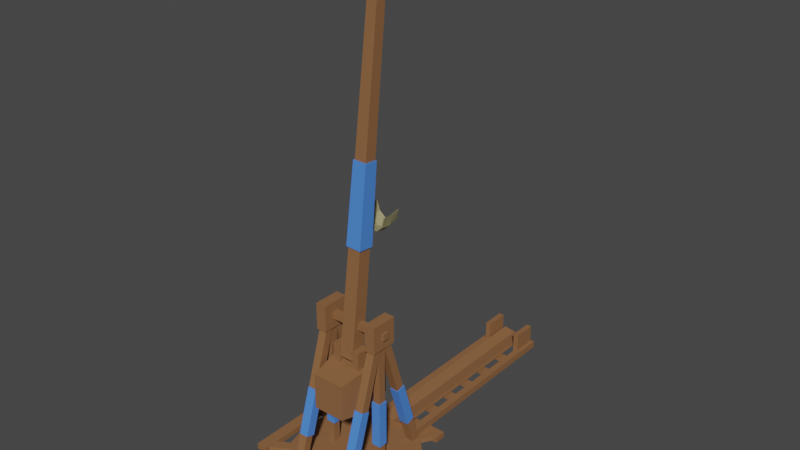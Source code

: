 # Source: Trebuchet_Full.blend  (saved by Blender 2.81.16; exported with 4.5.12 LTS)
import bpy
from mathutils import Matrix  # noqa: F401  (used for matrix-valued properties, if any)

bpy.ops.wm.read_factory_settings(use_empty=True)
scene = bpy.context.scene
scene.name = 'Scene'

# ---- collections
col_collection = bpy.data.collections.new('Collection'); scene.collection.children.link(col_collection)

# ---- materials (node trees are filled in below, after node groups)
mat_wood = bpy.data.materials.new('Wood')
mat_wood.use_transparent_shadow = False
mat_coloring = bpy.data.materials.new('Coloring')
mat_coloring.use_transparent_shadow = False
mat_cloth = bpy.data.materials.new('Cloth')
mat_cloth.use_transparent_shadow = False

# ---- material node trees
mat_wood.use_nodes = True; mat_wood.node_tree.nodes.clear()
_N = mat_wood.node_tree.nodes; _L = mat_wood.node_tree.links
n0 = _N.new('ShaderNodeOutputMaterial'); n0.name = 'Material Output'; n0.location = (300, 300)
n1 = _N.new('ShaderNodeBsdfPrincipled'); n1.name = 'Principled BSDF'; n1.location = (10, 300)
n1.distribution = 'GGX'
n1.subsurface_method = 'BURLEY'
n1.inputs[0].default_value = (0.2644, 0.1229, 0.05171, 1.0)
n1.inputs[3].default_value = 1.45
n1.inputs[27].default_value = (0.0, 0.0, 0.0, 1.0)
n1.inputs[28].default_value = 1.0
_L.new(n1.outputs[0], n0.inputs[0])
n0.is_active_output = True
mat_coloring.use_nodes = True; mat_coloring.node_tree.nodes.clear()
_N = mat_coloring.node_tree.nodes; _L = mat_coloring.node_tree.links
n0 = _N.new('ShaderNodeOutputMaterial'); n0.name = 'Material Output'; n0.location = (300, 300)
n1 = _N.new('ShaderNodeBsdfPrincipled'); n1.name = 'Principled BSDF'; n1.location = (10, 300)
n1.distribution = 'GGX'
n1.subsurface_method = 'BURLEY'
n1.inputs[0].default_value = (0.07468, 0.243, 0.8, 1.0)
n1.inputs[3].default_value = 1.45
n1.inputs[27].default_value = (0.0, 0.0, 0.0, 1.0)
n1.inputs[28].default_value = 1.0
_L.new(n1.outputs[0], n0.inputs[0])
n0.is_active_output = True
mat_cloth.use_nodes = True; mat_cloth.node_tree.nodes.clear()
_N = mat_cloth.node_tree.nodes; _L = mat_cloth.node_tree.links
n0 = _N.new('ShaderNodeOutputMaterial'); n0.name = 'Material Output'; n0.location = (300, 300)
n1 = _N.new('ShaderNodeBsdfPrincipled'); n1.name = 'Principled BSDF'; n1.location = (10, 300)
n1.distribution = 'GGX'
n1.subsurface_method = 'BURLEY'
n1.inputs[0].default_value = (0.3397, 0.3064, 0.1552, 1.0)
n1.inputs[3].default_value = 1.45
n1.inputs[27].default_value = (0.0, 0.0, 0.0, 1.0)
n1.inputs[28].default_value = 1.0
_L.new(n1.outputs[0], n0.inputs[0])
n0.is_active_output = True

# ---- world
world_world = bpy.data.worlds.new('World'); scene.world = world_world
world_world.use_nodes = True; world_world.node_tree.nodes.clear()
_N = world_world.node_tree.nodes; _L = world_world.node_tree.links
n0 = _N.new('ShaderNodeOutputWorld'); n0.name = 'World Output'; n0.location = (300, 300)
n1 = _N.new('ShaderNodeBackground'); n1.name = 'Background'; n1.location = (10, 300)
n1.inputs[0].default_value = (0.05088, 0.05088, 0.05088, 1.0)
_L.new(n1.outputs[0], n0.inputs[0])
n0.is_active_output = True
world_world.color = (0.05088, 0.05088, 0.05088)
world_world.use_sun_shadow = False
world_world.sun_shadow_jitter_overblur = 0.0

# ---- meshes
me_cube_002 = bpy.data.meshes.new('Cube.002')
me_cube_002.from_pydata([(1.484, -0.8044, 0.03164), (1.484, -0.8044, 0.159), (1.484, 1.169, 0.03164), (1.484, 1.169, 0.159), (1.736, -0.8044, 0.03164), (1.736, -0.8044, 0.159), (1.736, 1.169, 0.03164), (1.736, 1.169, 0.159), (1.63, -0.7835, 0.04297), (1.63, -0.7835, 0.146), (0.2469, 0.01518, 0.04297), (0.2469, 0.01518, 0.146), (1.732, -0.607, 0.04297), (1.732, -0.607, 0.146), (0.3488, 0.1917, 0.04297), (0.3488, 0.1917, 0.146), (1.717, 0.9829, 0.04297), (1.717, 0.9829, 0.146), (0.334, 0.1842, 0.04297), (0.334, 0.1842, 0.146), (1.615, 1.159, 0.04297), (1.615, 1.159, 0.146), (0.2321, 0.3607, 0.04297), (0.2321, 0.3607, 0.146), (0.9765, 1.647, 0.03164), (0.9765, 1.647, 0.159), (-0.9968, 1.647, 0.03164), (-0.9968, 1.647, 0.159), (0.9765, 1.898, 0.03164), (0.9765, 1.898, 0.159), (-0.9968, 1.898, 0.03164), (-0.9968, 1.898, 0.159), (0.9556, 1.793, 0.04297), (0.9556, 1.793, 0.146), (0.1569, 0.4094, 0.04297), (0.1569, 0.4094, 0.146), (0.7791, 1.895, 0.04297), (0.7791, 1.895, 0.146), (-0.01956, 0.5113, 0.04297), (-0.01956, 0.5113, 0.146), (-0.8108, 1.88, 0.04297), (-0.8108, 1.88, 0.146), (-0.01213, 0.4965, 0.04297), (-0.01213, 0.4965, 0.146), (-0.9873, 1.778, 0.04297), (-0.9873, 1.778, 0.146), (-0.1886, 0.3946, 0.04297), (-0.1886, 0.3946, 0.146), (-1.486, 1.147, 0.03164), (-1.486, 1.147, 0.159), (-1.486, -0.8267, 0.03164), (-1.486, -0.8267, 0.159), (-1.738, 1.147, 0.03164), (-1.738, 1.147, 0.159), (-1.738, -0.8267, 0.03164), (-1.738, -0.8267, 0.159), (-1.632, 1.126, 0.04297), (-1.632, 1.126, 0.146), (-0.2486, 0.327, 0.04297), (-0.2486, 0.327, 0.146), (-1.734, 0.9492, 0.04297), (-1.734, 0.9492, 0.146), (-0.3505, 0.1505, 0.04297), (-0.3505, 0.1505, 0.146), (-1.719, -0.6408, 0.04297), (-1.719, -0.6408, 0.146), (-0.3356, 0.1579, 0.04297), (-0.3356, 0.1579, 0.146), (-1.617, -0.8172, 0.04297), (-1.617, -0.8172, 0.146), (-0.2338, -0.01857, 0.04297), (-0.2338, -0.01857, 0.146), (-0.9744, -1.361, 0.03164), (-0.9744, -1.361, 0.159), (0.9988, -1.361, 0.03164), (0.9988, -1.361, 0.159), (-0.9744, -1.612, 0.03164), (-0.9744, -1.612, 0.159), (0.9988, -1.612, 0.03164), (0.9988, -1.612, 0.159), (-0.9535, -1.507, 0.04297), (-0.9535, -1.507, 0.146), (-0.1549, -0.1234, 0.04297), (-0.1549, -0.1234, 0.146), (-0.7771, -1.609, 0.04297), (-0.7771, -1.609, 0.146), (0.02162, -0.2253, 0.04297), (0.02162, -0.2253, 0.146), (0.8129, -1.594, 0.04297), (0.8129, -1.594, 0.146), (0.01418, -0.2105, 0.04297), (0.01418, -0.2105, 0.146), (0.9893, -1.492, 0.04297), (0.9893, -1.492, 0.146), (0.1907, -0.1086, 0.04297), (0.1907, -0.1086, 0.146), (0.01552, 1.439, 0.1546), (-0.6614, 1.258, 0.1546), (-1.157, 0.7623, 0.1546), (-1.338, 0.08541, 0.1546), (-1.157, -0.5915, 0.1546), (-0.6614, -1.087, 0.1546), (0.01552, -1.268, 0.1546), (0.6924, -1.087, 0.1546), (1.188, -0.5915, 0.1546), (1.369, 0.08541, 0.1546), (1.188, 0.7623, 0.1546), (0.6924, 1.258, 0.1546), (-0.6614, 1.258, 0.3064), (0.01552, 1.439, 0.3064), (-1.157, 0.7623, 0.3064), (-1.338, 0.08541, 0.3064), (-1.157, -0.5915, 0.3064), (-0.6614, -1.087, 0.3064), (0.01552, -1.268, 0.3064), (0.6924, -1.087, 0.3064), (1.188, -0.5915, 0.3064), (1.369, 0.08541, 0.3064), (1.188, 0.7623, 0.3064), (0.6924, 1.258, 0.3064), (-1.091, -0.6309, 0.2286), (-0.1823, -0.6309, 3.161), (-1.091, -0.4567, 0.2286), (-0.1823, -0.4567, 3.161), (-0.9242, -0.6309, 0.1771), (-0.01591, -0.6309, 3.109), (-0.9242, -0.4567, 0.1771), (-0.01591, -0.4567, 3.109), (0.9753, -0.6309, 0.1809), (0.03742, -0.6309, 3.104), (0.9753, -0.4567, 0.1809), (0.03742, -0.4567, 3.104), (1.141, -0.6309, 0.2341), (0.2033, -0.6309, 3.157), (1.141, -0.4567, 0.2341), (0.2033, -0.4567, 3.157), (-1.091, 0.5799, 0.2286), (-0.1823, 0.5799, 3.161), (-1.091, 0.7541, 0.2286), (-0.1823, 0.7541, 3.161), (-0.9242, 0.5799, 0.1771), (-0.01591, 0.5799, 3.109), (-0.9242, 0.7541, 0.1771), (-0.01591, 0.7541, 3.109), (0.9753, 0.5799, 0.1809), (0.03742, 0.5799, 3.104), (0.9753, 0.7541, 0.1809), (0.03742, 0.7541, 3.104), (1.141, 0.5799, 0.2341), (0.2033, 0.5799, 3.157), (1.141, 0.7541, 0.2341), (0.2033, 0.7541, 3.157), (-0.08774, 0.5957, 0.2092), (-0.0737, 0.5957, 3.13), (-0.08774, 0.7383, 0.2092), (-0.0737, 0.7383, 3.13), (0.078, 0.5957, 0.2084), (0.09204, 0.5957, 3.129), (0.078, 0.7383, 0.2084), (0.09204, 0.7383, 3.129), (-0.08774, -0.6191, 0.2092), (-0.0737, -0.6191, 3.13), (-0.08774, -0.4765, 0.2092), (-0.0737, -0.4765, 3.13), (0.078, -0.6191, 0.2084), (0.09204, -0.6191, 3.129), (0.078, -0.4765, 0.2084), (0.09204, -0.4765, 3.129), (-0.2615, -0.6584, 3.026), (-0.2615, -0.6584, 3.597), (-0.2615, -0.4321, 3.026), (-0.2615, -0.4321, 3.597), (0.3096, -0.6584, 3.026), (0.3096, -0.6584, 3.597), (0.3096, -0.4321, 3.026), (0.3096, -0.4321, 3.597), (-0.2615, 0.5581, 3.026), (-0.2615, 0.5581, 3.597), (-0.2615, 0.7844, 3.026), (-0.2615, 0.7844, 3.597), (0.3096, 0.5581, 3.026), (0.3096, 0.5581, 3.597), (0.3096, 0.7844, 3.026), (0.3096, 0.7844, 3.597), (-0.04756, -0.708, 3.24), (-0.04756, -0.708, 3.383), (-0.04756, 0.8481, 3.24), (-0.04756, 0.8481, 3.383), (0.09558, -0.708, 3.24), (0.09558, -0.708, 3.383), (0.09558, 0.8481, 3.24), (0.09558, 0.8481, 3.383), (1.158, -0.3018, 0.1543), (1.158, -0.3018, 0.3082), (5.607, -0.3018, 0.1543), (5.607, -0.3018, 0.3082), (1.158, -0.4498, 0.1543), (1.158, -0.4498, 0.3082), (5.607, -0.4498, 0.1543), (5.607, -0.4498, 0.3082), (1.158, 0.5876, 0.1543), (1.158, 0.5876, 0.3082), (5.607, 0.5876, 0.1543), (5.607, 0.5876, 0.3082), (1.158, 0.4396, 0.1543), (1.158, 0.4396, 0.3082), (5.607, 0.4396, 0.1543), (5.607, 0.4396, 0.3082), (5.025, -0.2608, 0.2637), (5.025, -0.2608, 0.7192), (5.561, -0.2608, 0.2637), (5.561, -0.2608, 0.7192), (5.025, -0.374, 0.2637), (5.025, -0.374, 0.7192), (5.561, -0.374, 0.2637), (5.561, -0.374, 0.7192), (5.025, 0.5111, 0.2637), (5.025, 0.5111, 0.7192), (5.561, 0.5111, 0.2637), (5.561, 0.5111, 0.7192), (5.025, 0.3979, 0.2637), (5.025, 0.3979, 0.7192), (5.561, 0.3979, 0.2637), (5.561, 0.3979, 0.7192), (2.038, -0.4273, 0.1846), (2.038, -0.4273, 0.2744), (2.038, 0.5747, 0.1846), (2.038, 0.5747, 0.2744), (2.215, -0.4273, 0.1846), (2.215, -0.4273, 0.2744), (2.215, 0.5747, 0.1846), (2.215, 0.5747, 0.2744), (2.653, -0.4273, 0.1846), (2.653, -0.4273, 0.2744), (2.653, 0.5747, 0.1846), (2.653, 0.5747, 0.2744), (2.831, -0.4273, 0.1846), (2.831, -0.4273, 0.2744), (2.831, 0.5747, 0.1846), (2.831, 0.5747, 0.2744), (3.252, -0.4273, 0.1846), (3.252, -0.4273, 0.2744), (3.252, 0.5747, 0.1846), (3.252, 0.5747, 0.2744), (3.429, -0.4273, 0.1846), (3.429, -0.4273, 0.2744), (3.429, 0.5747, 0.1846), (3.429, 0.5747, 0.2744), (3.888, -0.4273, 0.1846), (3.888, -0.4273, 0.2744), (3.888, 0.5747, 0.1846), (3.888, 0.5747, 0.2744), (4.066, -0.4273, 0.1846), (4.066, -0.4273, 0.2744), (4.066, 0.5747, 0.1846), (4.066, 0.5747, 0.2744), (4.573, -0.4273, 0.1846), (4.573, -0.4273, 0.2744), (4.573, 0.5747, 0.1846), (4.573, 0.5747, 0.2744), (4.75, -0.4273, 0.1846), (4.75, -0.4273, 0.2744), (4.75, 0.5747, 0.1846), (4.75, 0.5747, 0.2744), (5.395, -0.4273, 0.1846), (5.395, -0.4273, 0.2744), (5.395, 0.5747, 0.1846), (5.395, 0.5747, 0.2744), (5.573, -0.4273, 0.1846), (5.573, -0.4273, 0.2744), (5.573, 0.5747, 0.1846), (5.573, 0.5747, 0.2744), (-0.0995, 0.5569, 1.785), (0.09873, 0.5569, 1.784), (-0.0995, 0.7551, 1.785), (0.09873, 0.7551, 1.784), (-0.1045, 0.5569, 0.7891), (0.09375, 0.5569, 0.7881), (-0.1045, 0.7551, 0.7891), (0.09375, 0.7551, 0.7881), (-0.0995, -0.6412, 1.785), (0.09873, -0.6412, 1.784), (-0.0995, -0.4429, 1.785), (0.09873, -0.4429, 1.784), (-0.1045, -0.6412, 0.7891), (0.09375, -0.6412, 0.7881), (-0.1045, -0.4429, 0.7891), (0.09375, -0.4429, 0.7881), (0.4427, 0.5569, 1.811), (0.6319, 0.5569, 1.87), (0.4427, 0.7551, 1.811), (0.6319, 0.7551, 1.87), (0.7392, 0.5569, 0.8604), (0.9284, 0.5569, 0.9194), (0.7392, 0.7551, 0.8604), (0.9284, 0.7551, 0.9194), (0.4427, -0.6412, 1.811), (0.6319, -0.6412, 1.87), (0.4427, -0.4429, 1.811), (0.6319, -0.4429, 1.87), (0.7392, -0.6412, 0.8604), (0.9284, -0.6412, 0.9194), (0.7392, -0.4429, 0.8604), (0.9284, -0.4429, 0.9194), (-0.5943, 0.5569, 1.874), (-0.4048, 0.5569, 1.816), (-0.5943, 0.7551, 1.874), (-0.4048, 0.7551, 1.816), (-0.8881, 0.5569, 0.9223), (-0.6987, 0.5569, 0.8638), (-0.8881, 0.7551, 0.9223), (-0.6987, 0.7551, 0.8638), (-0.5943, -0.6412, 1.874), (-0.4048, -0.6412, 1.816), (-0.5943, -0.4429, 1.874), (-0.4048, -0.4429, 1.816), (-0.8881, -0.6412, 0.9223), (-0.6987, -0.6412, 0.8638), (-0.8881, -0.4429, 0.9223), (-0.6987, -0.4429, 0.8638), (1.158, 0.08348, 0.2728), (1.158, 0.09797, 0.3484), (5.607, 0.08348, 0.2728), (5.607, 0.09797, 0.3484), (1.158, -0.1793, 0.3232), (1.158, -0.1648, 0.3988), (5.607, -0.1793, 0.3232), (5.607, -0.1648, 0.3988), (1.158, 0.3727, 0.3211), (1.158, 0.3594, 0.3969), (5.607, 0.3727, 0.3211), (5.607, 0.3594, 0.3969), (1.158, 0.1093, 0.2747), (1.158, 0.09593, 0.3506), (5.607, 0.1093, 0.2747), (5.607, 0.09593, 0.3506)], [], [(0, 1, 3, 2), (2, 3, 7, 6), (6, 7, 5, 4), (4, 5, 1, 0), (2, 6, 4, 0), (7, 3, 1, 5), (8, 9, 11, 10), (10, 11, 15, 14), (14, 15, 13, 12), (12, 13, 9, 8), (10, 14, 12, 8), (15, 11, 9, 13), (16, 17, 19, 18), (18, 19, 23, 22), (22, 23, 21, 20), (20, 21, 17, 16), (18, 22, 20, 16), (23, 19, 17, 21), (24, 25, 27, 26), (26, 27, 31, 30), (30, 31, 29, 28), (28, 29, 25, 24), (26, 30, 28, 24), (31, 27, 25, 29), (32, 33, 35, 34), (34, 35, 39, 38), (38, 39, 37, 36), (36, 37, 33, 32), (34, 38, 36, 32), (39, 35, 33, 37), (40, 41, 43, 42), (42, 43, 47, 46), (46, 47, 45, 44), (44, 45, 41, 40), (42, 46, 44, 40), (47, 43, 41, 45), (48, 49, 51, 50), (50, 51, 55, 54), (54, 55, 53, 52), (52, 53, 49, 48), (50, 54, 52, 48), (55, 51, 49, 53), (56, 57, 59, 58), (58, 59, 63, 62), (62, 63, 61, 60), (60, 61, 57, 56), (58, 62, 60, 56), (63, 59, 57, 61), (64, 65, 67, 66), (66, 67, 71, 70), (70, 71, 69, 68), (68, 69, 65, 64), (66, 70, 68, 64), (71, 67, 65, 69), (72, 73, 75, 74), (74, 75, 79, 78), (78, 79, 77, 76), (76, 77, 73, 72), (74, 78, 76, 72), (79, 75, 73, 77), (80, 81, 83, 82), (82, 83, 87, 86), (86, 87, 85, 84), (84, 85, 81, 80), (82, 86, 84, 80), (87, 83, 81, 85), (88, 89, 91, 90), (90, 91, 95, 94), (94, 95, 93, 92), (92, 93, 89, 88), (90, 94, 92, 88), (95, 91, 89, 93), (97, 96, 107, 106, 105, 104, 103, 102, 101, 100, 99, 98), (108, 110, 111, 112, 113, 114, 115, 116, 117, 118, 119, 109), (107, 96, 109, 119), (97, 98, 110, 108), (104, 105, 117, 116), (101, 102, 114, 113), (98, 99, 111, 110), (105, 106, 118, 117), (102, 103, 115, 114), (99, 100, 112, 111), (106, 107, 119, 118), (96, 97, 108, 109), (103, 104, 116, 115), (100, 101, 113, 112), (120, 121, 123, 122), (122, 123, 127, 126), (126, 127, 125, 124), (124, 125, 121, 120), (122, 126, 124, 120), (127, 123, 121, 125), (128, 129, 131, 130), (130, 131, 135, 134), (134, 135, 133, 132), (132, 133, 129, 128), (130, 134, 132, 128), (135, 131, 129, 133), (136, 137, 139, 138), (138, 139, 143, 142), (142, 143, 141, 140), (140, 141, 137, 136), (138, 142, 140, 136), (143, 139, 137, 141), (144, 145, 147, 146), (146, 147, 151, 150), (150, 151, 149, 148), (148, 149, 145, 144), (146, 150, 148, 144), (151, 147, 145, 149), (152, 153, 155, 154), (154, 155, 159, 158), (158, 159, 157, 156), (156, 157, 153, 152), (154, 158, 156, 152), (159, 155, 153, 157), (160, 161, 163, 162), (162, 163, 167, 166), (166, 167, 165, 164), (164, 165, 161, 160), (162, 166, 164, 160), (167, 163, 161, 165), (168, 169, 171, 170), (170, 171, 175, 174), (174, 175, 173, 172), (172, 173, 169, 168), (170, 174, 172, 168), (175, 171, 169, 173), (176, 177, 179, 178), (178, 179, 183, 182), (182, 183, 181, 180), (180, 181, 177, 176), (178, 182, 180, 176), (183, 179, 177, 181), (184, 185, 187, 186), (186, 187, 191, 190), (190, 191, 189, 188), (188, 189, 185, 184), (186, 190, 188, 184), (191, 187, 185, 189), (192, 193, 195, 194), (194, 195, 199, 198), (198, 199, 197, 196), (196, 197, 193, 192), (194, 198, 196, 192), (199, 195, 193, 197), (200, 201, 203, 202), (202, 203, 207, 206), (206, 207, 205, 204), (204, 205, 201, 200), (202, 206, 204, 200), (207, 203, 201, 205), (208, 209, 211, 210), (210, 211, 215, 214), (214, 215, 213, 212), (212, 213, 209, 208), (210, 214, 212, 208), (215, 211, 209, 213), (216, 217, 219, 218), (218, 219, 223, 222), (222, 223, 221, 220), (220, 221, 217, 216), (218, 222, 220, 216), (223, 219, 217, 221), (224, 225, 227, 226), (226, 227, 231, 230), (230, 231, 229, 228), (228, 229, 225, 224), (226, 230, 228, 224), (231, 227, 225, 229), (232, 233, 235, 234), (234, 235, 239, 238), (238, 239, 237, 236), (236, 237, 233, 232), (234, 238, 236, 232), (239, 235, 233, 237), (240, 241, 243, 242), (242, 243, 247, 246), (246, 247, 245, 244), (244, 245, 241, 240), (242, 246, 244, 240), (247, 243, 241, 245), (248, 249, 251, 250), (250, 251, 255, 254), (254, 255, 253, 252), (252, 253, 249, 248), (250, 254, 252, 248), (255, 251, 249, 253), (256, 257, 259, 258), (258, 259, 263, 262), (262, 263, 261, 260), (260, 261, 257, 256), (258, 262, 260, 256), (263, 259, 257, 261), (264, 265, 267, 266), (266, 267, 271, 270), (270, 271, 269, 268), (268, 269, 265, 264), (266, 270, 268, 264), (271, 267, 265, 269), (272, 273, 275, 274), (274, 275, 279, 278), (278, 279, 277, 276), (276, 277, 273, 272), (274, 278, 276, 272), (279, 275, 273, 277), (280, 281, 283, 282), (282, 283, 287, 286), (286, 287, 285, 284), (284, 285, 281, 280), (282, 286, 284, 280), (287, 283, 281, 285), (288, 289, 291, 290), (290, 291, 295, 294), (294, 295, 293, 292), (292, 293, 289, 288), (290, 294, 292, 288), (295, 291, 289, 293), (296, 297, 299, 298), (298, 299, 303, 302), (302, 303, 301, 300), (300, 301, 297, 296), (298, 302, 300, 296), (303, 299, 297, 301), (304, 305, 307, 306), (306, 307, 311, 310), (310, 311, 309, 308), (308, 309, 305, 304), (306, 310, 308, 304), (311, 307, 305, 309), (312, 313, 315, 314), (314, 315, 319, 318), (318, 319, 317, 316), (316, 317, 313, 312), (314, 318, 316, 312), (319, 315, 313, 317), (320, 321, 323, 322), (322, 323, 327, 326), (326, 327, 325, 324), (324, 325, 321, 320), (322, 326, 324, 320), (327, 323, 321, 325), (328, 329, 331, 330), (330, 331, 335, 334), (334, 335, 333, 332), (332, 333, 329, 328), (330, 334, 332, 328), (335, 331, 329, 333)])
me_cube_002.polygons.foreach_set('material_index', [0, 0, 0, 0, 0, 0, 0, 0, 0, 0, 0, 0, 0, 0, 0, 0, 0, 0, 0, 0, 0, 0, 0, 0, 0, 0, 0, 0, 0, 0, 0, 0, 0, 0, 0, 0, 0, 0, 0, 0, 0, 0, 0, 0, 0, 0, 0, 0, 0, 0, 0, 0, 0, 0, 0, 0, 0, 0, 0, 0, 0, 0, 0, 0, 0, 0, 0, 0, 0, 0, 0, 0, 0, 0, 0, 0, 0, 0, 0, 0, 0, 0, 0, 0, 0, 0, 0, 0, 0, 0, 0, 0, 0, 0, 0, 0, 0, 0, 0, 0, 0, 0, 0, 0, 0, 0, 0, 0, 0, 0, 0, 0, 0, 0, 0, 0, 0, 0, 0, 0, 0, 0, 0, 0, 0, 0, 0, 0, 0, 0, 0, 0, 0, 0, 0, 0, 0, 0, 0, 0, 0, 0, 0, 0, 0, 0, 0, 0, 0, 0, 0, 0, 0, 0, 0, 0, 0, 0, 0, 0, 0, 0, 0, 0, 0, 0, 0, 0, 0, 0, 0, 0, 0, 0, 0, 0, 0, 0, 0, 0, 0, 0, 0, 0, 0, 0, 0, 0, 0, 0, 0, 0, 0, 0, 0, 0, 0, 0, 0, 0, 1, 1, 1, 1, 1, 1, 1, 1, 1, 1, 1, 1, 1, 1, 1, 1, 1, 1, 1, 1, 1, 1, 1, 1, 1, 1, 1, 1, 1, 1, 1, 1, 1, 1, 1, 1, 0, 0, 0, 0, 0, 0, 0, 0, 0, 0, 0, 0])
_uv = me_cube_002.uv_layers.new(name='UVMap')
_uv.uv.foreach_set('vector', [0.8366, 0.6151, 0.8366, 0.6151, 0.8366, 0.6151, 0.8366, 0.6151, 0.8366, 0.6151, 0.8366, 0.6151, 0.8366, 0.6151, 0.8366, 0.6151, 0.8366, 0.6151, 0.8366, 0.6151, 0.8366, 0.6151, 0.8366, 0.6151, 0.8366, 0.6151, 0.8366, 0.6151, 0.8366, 0.6151, 0.8366, 0.6151, 0.8366, 0.6151, 0.8366, 0.6151, 0.8366, 0.6151, 0.8366, 0.6151, 0.8366, 0.6151, 0.8366, 0.6151, 0.8366, 0.6151, 0.8366, 0.6151, 0.8366, 0.6151, 0.8366, 0.6151, 0.8366, 0.6151, 0.8366, 0.6151, 0.8366, 0.6151, 0.8366, 0.6151, 0.8366, 0.6151, 0.8366, 0.6151, 0.8366, 0.6151, 0.8366, 0.6151, 0.8366, 0.6151, 0.8366, 0.6151, 0.8366, 0.6151, 0.8366, 0.6151, 0.8366, 0.6151, 0.8366, 0.6151, 0.8366, 0.6151, 0.8366, 0.6151, 0.8366, 0.6151, 0.8366, 0.6151, 0.8366, 0.6151, 0.8366, 0.6151, 0.8366, 0.6151, 0.8366, 0.6151, 0.8564, 0.6207, 0.8564, 0.6207, 0.8564, 0.6207, 0.8564, 0.6207, 0.8564, 0.6207, 0.8564, 0.6207, 0.8564, 0.6207, 0.8564, 0.6207, 0.8564, 0.6207, 0.8564, 0.6207, 0.8564, 0.6207, 0.8564, 0.6207, 0.8564, 0.6207, 0.8564, 0.6207, 0.8564, 0.6207, 0.8564, 0.6207, 0.8564, 0.6207, 0.8564, 0.6207, 0.8564, 0.6207, 0.8564, 0.6207, 0.8564, 0.6207, 0.8564, 0.6207, 0.8564, 0.6207, 0.8564, 0.6207, 0.8599, 0.6344, 0.8599, 0.6344, 0.8599, 0.6344, 0.8599, 0.6344, 0.8599, 0.6344, 0.8599, 0.6344, 0.8599, 0.6344, 0.8599, 0.6344, 0.8599, 0.6344, 0.8599, 0.6344, 0.8599, 0.6344, 0.8599, 0.6344, 0.8599, 0.6344, 0.8599, 0.6344, 0.8599, 0.6344, 0.8599, 0.6344, 0.8599, 0.6344, 0.8599, 0.6344, 0.8599, 0.6344, 0.8599, 0.6344, 0.8599, 0.6344, 0.8599, 0.6344, 0.8599, 0.6344, 0.8599, 0.6344, 0.8564, 0.6207, 0.8564, 0.6207, 0.8564, 0.6207, 0.8564, 0.6207, 0.8564, 0.6207, 0.8564, 0.6207, 0.8564, 0.6207, 0.8564, 0.6207, 0.8564, 0.6207, 0.8564, 0.6207, 0.8564, 0.6207, 0.8564, 0.6207, 0.8564, 0.6207, 0.8564, 0.6207, 0.8564, 0.6207, 0.8564, 0.6207, 0.8564, 0.6207, 0.8564, 0.6207, 0.8564, 0.6207, 0.8564, 0.6207, 0.8564, 0.6207, 0.8564, 0.6207, 0.8564, 0.6207, 0.8564, 0.6207, 0.8564, 0.6207, 0.8564, 0.6207, 0.8564, 0.6207, 0.8564, 0.6207, 0.8564, 0.6207, 0.8564, 0.6207, 0.8564, 0.6207, 0.8564, 0.6207, 0.8564, 0.6207, 0.8564, 0.6207, 0.8564, 0.6207, 0.8564, 0.6207, 0.8564, 0.6207, 0.8564, 0.6207, 0.8564, 0.6207, 0.8564, 0.6207, 0.8564, 0.6207, 0.8564, 0.6207, 0.8564, 0.6207, 0.8564, 0.6207, 0.8564, 0.6207, 0.8564, 0.6207, 0.8564, 0.6207, 0.8564, 0.6207, 0.8383, 0.6337, 0.8383, 0.6337, 0.8383, 0.6337, 0.8383, 0.6337, 0.8383, 0.6337, 0.8383, 0.6337, 0.8383, 0.6337, 0.8383, 0.6337, 0.8383, 0.6337, 0.8383, 0.6337, 0.8383, 0.6337, 0.8383, 0.6337, 0.8383, 0.6337, 0.8383, 0.6337, 0.8383, 0.6337, 0.8383, 0.6337, 0.8383, 0.6337, 0.8383, 0.6337, 0.8383, 0.6337, 0.8383, 0.6337, 0.8383, 0.6337, 0.8383, 0.6337, 0.8383, 0.6337, 0.8383, 0.6337, 0.8564, 0.6207, 0.8564, 0.6207, 0.8564, 0.6207, 0.8564, 0.6207, 0.8564, 0.6207, 0.8564, 0.6207, 0.8564, 0.6207, 0.8564, 0.6207, 0.8564, 0.6207, 0.8564, 0.6207, 0.8564, 0.6207, 0.8564, 0.6207, 0.8564, 0.6207, 0.8564, 0.6207, 0.8564, 0.6207, 0.8564, 0.6207, 0.8564, 0.6207, 0.8564, 0.6207, 0.8564, 0.6207, 0.8564, 0.6207, 0.8564, 0.6207, 0.8564, 0.6207, 0.8564, 0.6207, 0.8564, 0.6207, 0.8366, 0.6151, 0.8366, 0.6151, 0.8366, 0.6151, 0.8366, 0.6151, 0.8366, 0.6151, 0.8366, 0.6151, 0.8366, 0.6151, 0.8366, 0.6151, 0.8366, 0.6151, 0.8366, 0.6151, 0.8366, 0.6151, 0.8366, 0.6151, 0.8366, 0.6151, 0.8366, 0.6151, 0.8366, 0.6151, 0.8366, 0.6151, 0.8366, 0.6151, 0.8366, 0.6151, 0.8366, 0.6151, 0.8366, 0.6151, 0.8366, 0.6151, 0.8366, 0.6151, 0.8366, 0.6151, 0.8366, 0.6151, 0.8383, 0.6337, 0.8383, 0.6337, 0.8383, 0.6337, 0.8383, 0.6337, 0.8383, 0.6337, 0.8383, 0.6337, 0.8383, 0.6337, 0.8383, 0.6337, 0.8383, 0.6337, 0.8383, 0.6337, 0.8383, 0.6337, 0.8383, 0.6337, 0.8383, 0.6337, 0.8383, 0.6337, 0.8383, 0.6337, 0.8383, 0.6337, 0.8383, 0.6337, 0.8383, 0.6337, 0.8383, 0.6337, 0.8383, 0.6337, 0.8383, 0.6337, 0.8383, 0.6337, 0.8383, 0.6337, 0.8383, 0.6337, 0.8564, 0.6207, 0.8564, 0.6207, 0.8564, 0.6207, 0.8564, 0.6207, 0.8564, 0.6207, 0.8564, 0.6207, 0.8564, 0.6207, 0.8564, 0.6207, 0.8564, 0.6207, 0.8564, 0.6207, 0.8564, 0.6207, 0.8564, 0.6207, 0.8564, 0.6207, 0.8564, 0.6207, 0.8564, 0.6207, 0.8564, 0.6207, 0.8564, 0.6207, 0.8564, 0.6207, 0.8564, 0.6207, 0.8564, 0.6207, 0.8564, 0.6207, 0.8564, 0.6207, 0.8564, 0.6207, 0.8564, 0.6207, 0.8383, 0.6337, 0.8383, 0.6337, 0.8383, 0.6337, 0.8383, 0.6337, 0.8383, 0.6337, 0.8383, 0.6337, 0.8383, 0.6337, 0.8383, 0.6337, 0.8383, 0.6337, 0.8383, 0.6337, 0.8383, 0.6337, 0.8383, 0.6337, 0.8383, 0.6337, 0.8383, 0.6337, 0.8383, 0.6337, 0.8383, 0.6337, 0.8383, 0.6337, 0.8383, 0.6337, 0.8383, 0.6337, 0.8383, 0.6337, 0.8383, 0.6337, 0.8383, 0.6337, 0.8383, 0.6337, 0.8383, 0.6337, 0.8564, 0.6207, 0.8564, 0.6207, 0.8564, 0.6207, 0.8564, 0.6207, 0.8564, 0.6207, 0.8564, 0.6207, 0.8564, 0.6207, 0.8564, 0.6207, 0.8564, 0.6207, 0.8564, 0.6207, 0.8564, 0.6207, 0.8564, 0.6207, 0.8564, 0.6207, 0.8564, 0.6207, 0.8564, 0.6207, 0.8564, 0.6207, 0.8564, 0.6207, 0.8564, 0.6207, 0.8564, 0.6207, 0.8564, 0.6207, 0.8564, 0.6207, 0.8564, 0.6207, 0.8564, 0.6207, 0.8564, 0.6207, 0.8564, 0.6207, 0.8564, 0.6207, 0.8564, 0.6207, 0.8564, 0.6207, 0.8564, 0.6207, 0.8564, 0.6207, 0.8564, 0.6207, 0.8564, 0.6207, 0.8564, 0.6207, 0.8564, 0.6207, 0.8564, 0.6207, 0.8564, 0.6207, 0.8564, 0.6207, 0.8564, 0.6207, 0.8564, 0.6207, 0.8564, 0.6207, 0.8564, 0.6207, 0.8564, 0.6207, 0.8564, 0.6207, 0.8564, 0.6207, 0.8564, 0.6207, 0.8564, 0.6207, 0.8564, 0.6207, 0.8564, 0.6207, 0.8564, 0.6207, 0.8564, 0.6207, 0.8564, 0.6207, 0.8564, 0.6207, 0.8564, 0.6207, 0.8564, 0.6207, 0.8564, 0.6207, 0.8564, 0.6207, 0.8564, 0.6207, 0.8564, 0.6207, 0.8564, 0.6207, 0.8564, 0.6207, 0.8564, 0.6207, 0.8564, 0.6207, 0.8564, 0.6207, 0.8564, 0.6207, 0.8564, 0.6207, 0.8564, 0.6207, 0.8564, 0.6207, 0.8564, 0.6207, 0.8564, 0.6207, 0.8564, 0.6207, 0.8564, 0.6207, 0.8564, 0.6207, 0.8564, 0.6207, 0.8564, 0.6207, 0.8564, 0.6207, 0.8564, 0.6207, 0.8564, 0.6207, 0.8564, 0.6207, 0.8564, 0.6207, 0.8564, 0.6207, 0.8564, 0.6207, 0.8564, 0.6207, 0.8564, 0.6207, 0.8564, 0.6207, 0.8564, 0.6207, 0.8564, 0.6207, 0.8564, 0.6207, 0.8564, 0.6207, 0.8564, 0.6207, 0.8564, 0.6207, 0.8564, 0.6207, 0.8564, 0.6207, 0.8564, 0.6207, 0.8564, 0.6207, 0.8564, 0.6207, 0.8564, 0.6207, 0.8564, 0.6207, 0.8564, 0.6207, 0.8564, 0.6207, 0.8564, 0.6207, 0.8564, 0.6207, 0.8564, 0.6207, 0.8564, 0.6207, 0.8564, 0.6207, 0.8564, 0.6207, 0.8564, 0.6207, 0.8564, 0.6207, 0.8564, 0.6207, 0.8564, 0.6207, 0.8564, 0.6207, 0.8564, 0.6207, 0.8564, 0.6207, 0.8564, 0.6207, 0.8564, 0.6207, 0.8564, 0.6207, 0.8564, 0.6207, 0.8564, 0.6207, 0.8564, 0.6207, 0.8564, 0.6207, 0.8564, 0.6207, 0.8564, 0.6207, 0.8564, 0.6207, 0.8564, 0.6207, 0.8564, 0.6207, 0.8564, 0.6207, 0.8564, 0.6207, 0.8564, 0.6207, 0.8564, 0.6207, 0.8564, 0.6207, 0.8564, 0.6207, 0.8564, 0.6207, 0.8564, 0.6207, 0.8564, 0.6207, 0.8564, 0.6207, 0.8564, 0.6207, 0.8564, 0.6207, 0.8564, 0.6207, 0.8564, 0.6207, 0.8564, 0.6207, 0.8564, 0.6207, 0.8564, 0.6207, 0.8564, 0.6207, 0.8564, 0.6207, 0.8564, 0.6207, 0.8564, 0.6207, 0.8564, 0.6207, 0.8564, 0.6207, 0.8564, 0.6207, 0.8564, 0.6207, 0.8564, 0.6207, 0.8564, 0.6207, 0.8564, 0.6207, 0.8564, 0.6207, 0.8564, 0.6207, 0.8564, 0.6207, 0.8564, 0.6207, 0.8564, 0.6207, 0.8564, 0.6207, 0.8564, 0.6207, 0.8564, 0.6207, 0.8564, 0.6207, 0.8564, 0.6207, 0.8564, 0.6207, 0.8564, 0.6207, 0.8564, 0.6207, 0.8564, 0.6207, 0.8564, 0.6207, 0.8564, 0.6207, 0.8564, 0.6207, 0.8564, 0.6207, 0.8564, 0.6207, 0.8564, 0.6207, 0.8564, 0.6207, 0.8564, 0.6207, 0.8564, 0.6207, 0.8564, 0.6207, 0.8564, 0.6207, 0.8564, 0.6207, 0.8564, 0.6207, 0.8564, 0.6207, 0.8564, 0.6207, 0.8564, 0.6207, 0.8564, 0.6207, 0.8564, 0.6207, 0.8564, 0.6207, 0.8564, 0.6207, 0.8564, 0.6207, 0.8564, 0.6207, 0.8564, 0.6207, 0.8564, 0.6207, 0.8564, 0.6207, 0.8564, 0.6207, 0.8564, 0.6207, 0.8564, 0.6207, 0.8564, 0.6207, 0.8564, 0.6207, 0.8564, 0.6207, 0.8564, 0.6207, 0.8564, 0.6207, 0.8564, 0.6207, 0.8564, 0.6207, 0.8564, 0.6207, 0.8564, 0.6207, 0.8564, 0.6207, 0.8564, 0.6207, 0.8564, 0.6207, 0.8564, 0.6207, 0.8564, 0.6207, 0.8564, 0.6207, 0.8564, 0.6207, 0.8564, 0.6207, 0.8564, 0.6207, 0.8564, 0.6207, 0.8564, 0.6207, 0.8564, 0.6207, 0.8564, 0.6207, 0.8185, 0.6296, 0.8185, 0.6296, 0.8185, 0.6296, 0.8185, 0.6296, 0.8185, 0.6296, 0.8185, 0.6296, 0.8185, 0.6296, 0.8185, 0.6296, 0.8185, 0.6296, 0.8185, 0.6296, 0.8185, 0.6296, 0.8185, 0.6296, 0.8185, 0.6296, 0.8185, 0.6296, 0.8185, 0.6296, 0.8185, 0.6296, 0.8185, 0.6296, 0.8185, 0.6296, 0.8185, 0.6296, 0.8185, 0.6296, 0.8185, 0.6296, 0.8185, 0.6296, 0.8185, 0.6296, 0.8185, 0.6296, 0.8564, 0.6207, 0.8564, 0.6207, 0.8564, 0.6207, 0.8564, 0.6207, 0.8564, 0.6207, 0.8564, 0.6207, 0.8564, 0.6207, 0.8564, 0.6207, 0.8564, 0.6207, 0.8564, 0.6207, 0.8564, 0.6207, 0.8564, 0.6207, 0.8564, 0.6207, 0.8564, 0.6207, 0.8564, 0.6207, 0.8564, 0.6207, 0.8564, 0.6207, 0.8564, 0.6207, 0.8564, 0.6207, 0.8564, 0.6207, 0.8564, 0.6207, 0.8564, 0.6207, 0.8564, 0.6207, 0.8564, 0.6207, 0.8564, 0.6207, 0.8564, 0.6207, 0.8564, 0.6207, 0.8564, 0.6207, 0.8564, 0.6207, 0.8564, 0.6207, 0.8564, 0.6207, 0.8564, 0.6207, 0.8564, 0.6207, 0.8564, 0.6207, 0.8564, 0.6207, 0.8564, 0.6207, 0.8564, 0.6207, 0.8564, 0.6207, 0.8564, 0.6207, 0.8564, 0.6207, 0.8564, 0.6207, 0.8564, 0.6207, 0.8564, 0.6207, 0.8564, 0.6207, 0.8564, 0.6207, 0.8564, 0.6207, 0.8564, 0.6207, 0.8564, 0.6207, 0.8366, 0.6151, 0.8366, 0.6151, 0.8366, 0.6151, 0.8366, 0.6151, 0.8366, 0.6151, 0.8366, 0.6151, 0.8366, 0.6151, 0.8366, 0.6151, 0.8366, 0.6151, 0.8366, 0.6151, 0.8366, 0.6151, 0.8366, 0.6151, 0.8366, 0.6151, 0.8366, 0.6151, 0.8366, 0.6151, 0.8366, 0.6151, 0.8366, 0.6151, 0.8366, 0.6151, 0.8366, 0.6151, 0.8366, 0.6151, 0.8366, 0.6151, 0.8366, 0.6151, 0.8366, 0.6151, 0.8366, 0.6151, 0.8564, 0.6207, 0.8564, 0.6207, 0.8564, 0.6207, 0.8564, 0.6207, 0.8564, 0.6207, 0.8564, 0.6207, 0.8564, 0.6207, 0.8564, 0.6207, 0.8564, 0.6207, 0.8564, 0.6207, 0.8564, 0.6207, 0.8564, 0.6207, 0.8564, 0.6207, 0.8564, 0.6207, 0.8564, 0.6207, 0.8564, 0.6207, 0.8564, 0.6207, 0.8564, 0.6207, 0.8564, 0.6207, 0.8564, 0.6207, 0.8564, 0.6207, 0.8564, 0.6207, 0.8564, 0.6207, 0.8564, 0.6207, 0.8564, 0.6207, 0.8564, 0.6207, 0.8564, 0.6207, 0.8564, 0.6207, 0.8564, 0.6207, 0.8564, 0.6207, 0.8564, 0.6207, 0.8564, 0.6207, 0.8564, 0.6207, 0.8564, 0.6207, 0.8564, 0.6207, 0.8564, 0.6207, 0.8564, 0.6207, 0.8564, 0.6207, 0.8564, 0.6207, 0.8564, 0.6207, 0.8564, 0.6207, 0.8564, 0.6207, 0.8564, 0.6207, 0.8564, 0.6207, 0.8564, 0.6207, 0.8564, 0.6207, 0.8564, 0.6207, 0.8564, 0.6207, 0.8564, 0.6207, 0.8564, 0.6207, 0.8564, 0.6207, 0.8564, 0.6207, 0.8564, 0.6207, 0.8564, 0.6207, 0.8564, 0.6207, 0.8564, 0.6207, 0.8564, 0.6207, 0.8564, 0.6207, 0.8564, 0.6207, 0.8564, 0.6207, 0.8564, 0.6207, 0.8564, 0.6207, 0.8564, 0.6207, 0.8564, 0.6207, 0.8564, 0.6207, 0.8564, 0.6207, 0.8564, 0.6207, 0.8564, 0.6207, 0.8564, 0.6207, 0.8564, 0.6207, 0.8564, 0.6207, 0.8564, 0.6207, 0.8383, 0.6337, 0.8383, 0.6337, 0.8383, 0.6337, 0.8383, 0.6337, 0.8383, 0.6337, 0.8383, 0.6337, 0.8383, 0.6337, 0.8383, 0.6337, 0.8383, 0.6337, 0.8383, 0.6337, 0.8383, 0.6337, 0.8383, 0.6337, 0.8383, 0.6337, 0.8383, 0.6337, 0.8383, 0.6337, 0.8383, 0.6337, 0.8383, 0.6337, 0.8383, 0.6337, 0.8383, 0.6337, 0.8383, 0.6337, 0.8383, 0.6337, 0.8383, 0.6337, 0.8383, 0.6337, 0.8383, 0.6337, 0.8564, 0.6207, 0.8564, 0.6207, 0.8564, 0.6207, 0.8564, 0.6207, 0.8564, 0.6207, 0.8564, 0.6207, 0.8564, 0.6207, 0.8564, 0.6207, 0.8564, 0.6207, 0.8564, 0.6207, 0.8564, 0.6207, 0.8564, 0.6207, 0.8564, 0.6207, 0.8564, 0.6207, 0.8564, 0.6207, 0.8564, 0.6207, 0.8564, 0.6207, 0.8564, 0.6207, 0.8564, 0.6207, 0.8564, 0.6207, 0.8564, 0.6207, 0.8564, 0.6207, 0.8564, 0.6207, 0.8564, 0.6207, 0.8383, 0.6337, 0.8383, 0.6337, 0.8383, 0.6337, 0.8383, 0.6337, 0.8383, 0.6337, 0.8383, 0.6337, 0.8383, 0.6337, 0.8383, 0.6337, 0.8383, 0.6337, 0.8383, 0.6337, 0.8383, 0.6337, 0.8383, 0.6337, 0.8383, 0.6337, 0.8383, 0.6337, 0.8383, 0.6337, 0.8383, 0.6337, 0.8383, 0.6337, 0.8383, 0.6337, 0.8383, 0.6337, 0.8383, 0.6337, 0.8383, 0.6337, 0.8383, 0.6337, 0.8383, 0.6337, 0.8383, 0.6337, 0.8564, 0.6207, 0.8564, 0.6207, 0.8564, 0.6207, 0.8564, 0.6207, 0.8564, 0.6207, 0.8564, 0.6207, 0.8564, 0.6207, 0.8564, 0.6207, 0.8564, 0.6207, 0.8564, 0.6207, 0.8564, 0.6207, 0.8564, 0.6207, 0.8564, 0.6207, 0.8564, 0.6207, 0.8564, 0.6207, 0.8564, 0.6207, 0.8564, 0.6207, 0.8564, 0.6207, 0.8564, 0.6207, 0.8564, 0.6207, 0.8564, 0.6207, 0.8564, 0.6207, 0.8564, 0.6207, 0.8564, 0.6207, 0.8366, 0.6151, 0.8366, 0.6151, 0.8366, 0.6151, 0.8366, 0.6151, 0.8366, 0.6151, 0.8366, 0.6151, 0.8366, 0.6151, 0.8366, 0.6151, 0.8366, 0.6151, 0.8366, 0.6151, 0.8366, 0.6151, 0.8366, 0.6151, 0.8366, 0.6151, 0.8366, 0.6151, 0.8366, 0.6151, 0.8366, 0.6151, 0.8366, 0.6151, 0.8366, 0.6151, 0.8366, 0.6151, 0.8366, 0.6151, 0.8366, 0.6151, 0.8366, 0.6151, 0.8366, 0.6151, 0.8366, 0.6151, 0.8564, 0.6207, 0.8564, 0.6207, 0.8564, 0.6207, 0.8564, 0.6207, 0.8564, 0.6207, 0.8564, 0.6207, 0.8564, 0.6207, 0.8564, 0.6207, 0.8564, 0.6207, 0.8564, 0.6207, 0.8564, 0.6207, 0.8564, 0.6207, 0.8564, 0.6207, 0.8564, 0.6207, 0.8564, 0.6207, 0.8564, 0.6207, 0.8564, 0.6207, 0.8564, 0.6207, 0.8564, 0.6207, 0.8564, 0.6207, 0.8564, 0.6207, 0.8564, 0.6207, 0.8564, 0.6207, 0.8564, 0.6207, 0.5288, 0.3603, 0.5288, 0.3603, 0.5288, 0.3603, 0.5288, 0.3603, 0.5288, 0.3603, 0.5288, 0.3603, 0.5288, 0.3603, 0.5288, 0.3603, 0.5288, 0.3603, 0.5288, 0.3603, 0.5288, 0.3603, 0.5288, 0.3603, 0.5288, 0.3603, 0.5288, 0.3603, 0.5288, 0.3603, 0.5288, 0.3603, 0.5288, 0.3603, 0.5288, 0.3603, 0.5288, 0.3603, 0.5288, 0.3603, 0.5288, 0.3603, 0.5288, 0.3603, 0.5288, 0.3603, 0.5288, 0.3603, 0.5288, 0.3603, 0.5288, 0.3603, 0.5288, 0.3603, 0.5288, 0.3603, 0.5288, 0.3603, 0.5288, 0.3603, 0.5288, 0.3603, 0.5288, 0.3603, 0.5288, 0.3603, 0.5288, 0.3603, 0.5288, 0.3603, 0.5288, 0.3603, 0.5288, 0.3603, 0.5288, 0.3603, 0.5288, 0.3603, 0.5288, 0.3603, 0.5288, 0.3603, 0.5288, 0.3603, 0.5288, 0.3603, 0.5288, 0.3603, 0.5288, 0.3603, 0.5288, 0.3603, 0.5288, 0.3603, 0.5288, 0.3603, 0.5288, 0.3603, 0.5288, 0.3603, 0.5288, 0.3603, 0.5288, 0.3603, 0.5288, 0.3603, 0.5288, 0.3603, 0.5288, 0.3603, 0.5288, 0.3603, 0.5288, 0.3603, 0.5288, 0.3603, 0.5288, 0.3603, 0.5288, 0.3603, 0.5288, 0.3603, 0.5288, 0.3603, 0.5288, 0.3603, 0.5288, 0.3603, 0.5288, 0.3603, 0.5288, 0.3603, 0.5288, 0.3603, 0.5288, 0.3603, 0.5288, 0.3603, 0.5288, 0.3603, 0.5288, 0.3603, 0.5288, 0.3603, 0.5288, 0.3603, 0.5288, 0.3603, 0.5288, 0.3603, 0.5288, 0.3603, 0.5288, 0.3603, 0.5288, 0.3603, 0.5288, 0.3603, 0.5288, 0.3603, 0.5288, 0.3603, 0.5288, 0.3603, 0.5288, 0.3603, 0.5288, 0.3603, 0.5288, 0.3603, 0.5288, 0.3603, 0.5288, 0.3603, 0.5288, 0.3603, 0.5288, 0.3603, 0.5288, 0.3603, 0.5288, 0.3603, 0.5288, 0.3603, 0.5288, 0.3603, 0.5288, 0.3603, 0.5288, 0.3603, 0.5288, 0.3603, 0.5288, 0.3603, 0.5288, 0.3603, 0.5288, 0.3603, 0.5288, 0.3603, 0.5288, 0.3603, 0.5288, 0.3603, 0.5288, 0.3603, 0.5288, 0.3603, 0.5288, 0.3603, 0.5288, 0.3603, 0.5288, 0.3603, 0.5288, 0.3603, 0.5288, 0.3603, 0.5288, 0.3603, 0.5288, 0.3603, 0.5288, 0.3603, 0.5288, 0.3603, 0.5288, 0.3603, 0.5288, 0.3603, 0.5288, 0.3603, 0.5288, 0.3603, 0.5288, 0.3603, 0.5288, 0.3603, 0.5288, 0.3603, 0.5288, 0.3603, 0.5288, 0.3603, 0.5288, 0.3603, 0.5288, 0.3603, 0.5288, 0.3603, 0.5288, 0.3603, 0.5288, 0.3603, 0.5288, 0.3603, 0.5288, 0.3603, 0.5288, 0.3603, 0.5288, 0.3603, 0.5288, 0.3603, 0.5288, 0.3603, 0.5288, 0.3603, 0.5288, 0.3603, 0.5288, 0.3603, 0.5288, 0.3603, 0.5288, 0.3603, 0.5288, 0.3603, 0.5288, 0.3603, 0.5288, 0.3603, 0.5288, 0.3603, 0.5288, 0.3603, 0.5288, 0.3603, 0.8564, 0.6207, 0.8564, 0.6207, 0.8564, 0.6207, 0.8564, 0.6207, 0.8564, 0.6207, 0.8564, 0.6207, 0.8564, 0.6207, 0.8564, 0.6207, 0.8564, 0.6207, 0.8564, 0.6207, 0.8564, 0.6207, 0.8564, 0.6207, 0.8564, 0.6207, 0.8564, 0.6207, 0.8564, 0.6207, 0.8564, 0.6207, 0.8564, 0.6207, 0.8564, 0.6207, 0.8564, 0.6207, 0.8564, 0.6207, 0.8564, 0.6207, 0.8564, 0.6207, 0.8564, 0.6207, 0.8564, 0.6207, 0.8564, 0.6207, 0.8564, 0.6207, 0.8564, 0.6207, 0.8564, 0.6207, 0.8564, 0.6207, 0.8564, 0.6207, 0.8564, 0.6207, 0.8564, 0.6207, 0.8564, 0.6207, 0.8564, 0.6207, 0.8564, 0.6207, 0.8564, 0.6207, 0.8564, 0.6207, 0.8564, 0.6207, 0.8564, 0.6207, 0.8564, 0.6207, 0.8564, 0.6207, 0.8564, 0.6207, 0.8564, 0.6207, 0.8564, 0.6207, 0.8564, 0.6207, 0.8564, 0.6207, 0.8564, 0.6207, 0.8564, 0.6207])
me_cube_002.materials.append(mat_wood)
me_cube_002.materials.append(mat_coloring)
me_cube_002.use_remesh_fix_poles = True
me_cube_002.use_remesh_preserve_attributes = False
me_cube_002.use_mirror_vertex_groups = False
me_cube_002.update()
me_cube_000 = bpy.data.meshes.new('Cube.000')
me_cube_000.from_pydata([(-0.8082, -0.1415, 0.1934), (-0.655, -0.1415, 0.4646), (-0.8082, 0.17, 0.1934), (-0.655, 0.17, 0.4646), (5.214, -0.09577, -3.157), (5.323, -0.09577, -2.965), (5.214, 0.1243, -3.157), (5.323, 0.1243, -2.965), (1.207, -0.1554, -0.9616), (1.372, -0.1554, -0.6669), (1.207, 0.1823, -0.9616), (1.372, 0.1823, -0.6669), (2.698, -0.1344, -1.772), (2.843, -0.1344, -1.514), (2.698, 0.1612, -1.772), (2.843, 0.1612, -1.514)], [], [(0, 1, 3, 2), (2, 3, 7, 6), (6, 7, 5, 4), (4, 5, 1, 0), (2, 6, 4, 0), (7, 3, 1, 5), (8, 9, 11, 10), (10, 11, 15, 14), (14, 15, 13, 12), (12, 13, 9, 8), (10, 14, 12, 8), (15, 11, 9, 13)])
me_cube_000.polygons.foreach_set('material_index', [0, 0, 0, 0, 0, 0, 1, 1, 1, 1, 1, 1])
_uv = me_cube_000.uv_layers.new(name='UVMap')
_uv.uv.foreach_set('vector', [0.8185, 0.6296, 0.8185, 0.6296, 0.8185, 0.6296, 0.8185, 0.6296, 0.8185, 0.6296, 0.8185, 0.6296, 0.8185, 0.6296, 0.8185, 0.6296, 0.8185, 0.6296, 0.8185, 0.6296, 0.8185, 0.6296, 0.8185, 0.6296, 0.8185, 0.6296, 0.8185, 0.6296, 0.8185, 0.6296, 0.8185, 0.6296, 0.8185, 0.6296, 0.8185, 0.6296, 0.8185, 0.6296, 0.8185, 0.6296, 0.8185, 0.6296, 0.8185, 0.6296, 0.8185, 0.6296, 0.8185, 0.6296, 0.127, 0.6505, 0.127, 0.6505, 0.127, 0.6505, 0.127, 0.6505, 0.127, 0.6505, 0.127, 0.6505, 0.127, 0.6505, 0.127, 0.6505, 0.127, 0.6505, 0.127, 0.6505, 0.127, 0.6505, 0.127, 0.6505, 0.127, 0.6505, 0.127, 0.6505, 0.127, 0.6505, 0.127, 0.6505, 0.127, 0.6505, 0.127, 0.6505, 0.127, 0.6505, 0.127, 0.6505, 0.127, 0.6505, 0.127, 0.6505, 0.127, 0.6505, 0.127, 0.6505])
me_cube_000.materials.append(mat_wood)
me_cube_000.materials.append(mat_coloring)
me_cube_000.use_remesh_fix_poles = True
me_cube_000.use_remesh_preserve_attributes = False
me_cube_000.use_mirror_vertex_groups = False
me_cube_000.update()
me_cube_003 = bpy.data.meshes.new('Cube.003')
me_cube_003.from_pydata([(-0.6553, -0.3432, -1.109), (-0.6553, -0.3432, -0.341), (-0.6553, 0.34, -1.109), (-0.6553, 0.34, -0.341), (0.6241, -0.3432, -1.109), (0.6241, -0.3432, -0.341), (0.6241, 0.34, -1.109), (0.6241, 0.34, -0.341), (-0.01562, 0.4271, -1.207), (-0.01562, 0.4271, -0.243), (-0.01562, -0.4303, -1.207), (-0.01562, -0.4303, -0.243), (-0.1236, 0.3182, -0.5032), (-0.1205, 0.3147, 0.1356), (0.1676, 0.3087, -0.5047), (0.1707, 0.3052, 0.1341), (-0.1304, 0.1641, -0.5043), (-0.1272, 0.1605, 0.1345), (0.1608, 0.1546, -0.5058), (0.164, 0.151, 0.133), (-0.145, -0.1723, -0.5067), (-0.1419, -0.1758, 0.1321), (0.1462, -0.1818, -0.5082), (0.1493, -0.1853, 0.1306), (-0.1517, -0.3265, -0.5078), (-0.1486, -0.33, 0.131), (0.1395, -0.336, -0.5093), (0.1426, -0.3395, 0.1295), (-0.09945, 0.2396, -0.06626), (-0.09861, 0.2387, 0.09328), (0.1411, 0.2318, -0.0675), (0.1419, 0.2308, 0.09204), (-0.1209, -0.2532, -0.06978), (-0.1201, -0.2542, 0.08976), (0.1196, -0.2611, -0.07101), (0.1205, -0.262, 0.08853)], [], [(0, 1, 3, 2), (8, 9, 7, 6), (6, 7, 5, 4), (10, 11, 1, 0), (8, 6, 4, 10), (9, 3, 1, 11), (7, 9, 11, 5), (2, 8, 10, 0), (4, 5, 11, 10), (2, 3, 9, 8), (12, 13, 15, 14), (14, 15, 19, 18), (18, 19, 17, 16), (16, 17, 13, 12), (14, 18, 16, 12), (19, 15, 13, 17), (20, 21, 23, 22), (22, 23, 27, 26), (26, 27, 25, 24), (24, 25, 21, 20), (22, 26, 24, 20), (27, 23, 21, 25), (28, 29, 31, 30), (30, 31, 35, 34), (34, 35, 33, 32), (32, 33, 29, 28), (30, 34, 32, 28), (35, 31, 29, 33)])
_uv = me_cube_003.uv_layers.new(name='UVMap')
_uv.uv.foreach_set('vector', [0.8185, 0.6296, 0.8185, 0.6296, 0.8185, 0.6296, 0.8185, 0.6296, 0.8185, 0.6296, 0.8185, 0.6296, 0.8185, 0.6296, 0.8185, 0.6296, 0.8185, 0.6296, 0.8185, 0.6296, 0.8185, 0.6296, 0.8185, 0.6296, 0.8185, 0.6296, 0.8185, 0.6296, 0.8185, 0.6296, 0.8185, 0.6296, 0.8185, 0.6296, 0.8185, 0.6296, 0.8185, 0.6296, 0.8185, 0.6296, 0.8185, 0.6296, 0.8185, 0.6296, 0.8185, 0.6296, 0.8185, 0.6296, 0.8185, 0.6296, 0.8185, 0.6296, 0.8185, 0.6296, 0.8185, 0.6296, 0.8185, 0.6296, 0.8185, 0.6296, 0.8185, 0.6296, 0.8185, 0.6296, 0.8185, 0.6296, 0.8185, 0.6296, 0.8185, 0.6296, 0.8185, 0.6296, 0.8185, 0.6296, 0.8185, 0.6296, 0.8185, 0.6296, 0.8185, 0.6296, 0.8564, 0.6207, 0.8564, 0.6207, 0.8564, 0.6207, 0.8564, 0.6207, 0.8564, 0.6207, 0.8564, 0.6207, 0.8564, 0.6207, 0.8564, 0.6207, 0.8564, 0.6207, 0.8564, 0.6207, 0.8564, 0.6207, 0.8564, 0.6207, 0.8564, 0.6207, 0.8564, 0.6207, 0.8564, 0.6207, 0.8564, 0.6207, 0.8564, 0.6207, 0.8564, 0.6207, 0.8564, 0.6207, 0.8564, 0.6207, 0.8564, 0.6207, 0.8564, 0.6207, 0.8564, 0.6207, 0.8564, 0.6207, 0.8564, 0.6207, 0.8564, 0.6207, 0.8564, 0.6207, 0.8564, 0.6207, 0.8564, 0.6207, 0.8564, 0.6207, 0.8564, 0.6207, 0.8564, 0.6207, 0.8564, 0.6207, 0.8564, 0.6207, 0.8564, 0.6207, 0.8564, 0.6207, 0.8564, 0.6207, 0.8564, 0.6207, 0.8564, 0.6207, 0.8564, 0.6207, 0.8564, 0.6207, 0.8564, 0.6207, 0.8564, 0.6207, 0.8564, 0.6207, 0.8564, 0.6207, 0.8564, 0.6207, 0.8564, 0.6207, 0.8564, 0.6207, 0.8564, 0.6207, 0.8564, 0.6207, 0.8564, 0.6207, 0.8564, 0.6207, 0.8564, 0.6207, 0.8564, 0.6207, 0.8564, 0.6207, 0.8564, 0.6207, 0.8564, 0.6207, 0.8564, 0.6207, 0.8564, 0.6207, 0.8564, 0.6207, 0.8564, 0.6207, 0.8564, 0.6207, 0.8564, 0.6207, 0.8564, 0.6207, 0.8564, 0.6207, 0.8564, 0.6207, 0.8564, 0.6207, 0.8564, 0.6207, 0.8564, 0.6207, 0.8564, 0.6207, 0.8564, 0.6207, 0.8564, 0.6207])
me_cube_003.materials.append(mat_wood)
me_cube_003.use_remesh_fix_poles = True
me_cube_003.use_remesh_preserve_attributes = False
me_cube_003.use_mirror_vertex_groups = False
me_cube_003.update()
me_cube_001 = bpy.data.meshes.new('Cube.001')
me_cube_001.from_pydata([(0.2323, -0.2791, -0.1653), (0.1458, -0.2817, 0.2419), (0.2566, 0.2631, -0.1566), (0.1701, 0.2604, 0.2507), (0.2161, -0.2445, -0.1685), (0.1296, -0.2472, 0.2387), (0.2267, 0.2377, -0.1631), (0.1402, 0.235, 0.2442), (0.01472, 0.2021, -0.2084), (-0.1082, 0.07352, -0.2353), (-0.1127, -0.05944, -0.2372), (0.001108, -0.1968, -0.2139), (-0.0854, -0.1995, 0.1934), (-0.1992, -0.06213, 0.1701), (-0.1947, 0.07083, 0.1719), (-0.0718, 0.1994, 0.1989), (0.04216, -0.1983, -0.2052), (-0.07167, -0.06096, -0.2284), (-0.06713, 0.072, -0.2266), (0.05577, 0.2006, -0.1996), (-0.03075, 0.1979, 0.2076), (-0.1536, 0.06931, 0.1806), (-0.1582, -0.06365, 0.1788), (-0.04435, -0.201, 0.2021), (0.1706, -0.2797, 0.03439), (0.1957, 0.2624, 0.0433), (0.1621, 0.2372, 0.036), (0.1522, -0.2451, 0.03072), (-0.03021, 0.2008, -0.005092), (-0.168, 0.07279, -0.03521), (-0.1726, -0.06017, -0.03706), (-0.04382, -0.1981, -0.01062), (-0.09004, -0.1964, -0.02043), (-0.2188, -0.05846, -0.04686), (-0.2142, 0.0745, -0.04502), (-0.07644, 0.2025, -0.0149)], [], [(35, 15, 3, 25), (25, 3, 7, 26), (31, 23, 5, 27), (27, 5, 1, 24), (11, 16, 4, 0), (23, 12, 1, 5), (7, 3, 15, 20), (20, 15, 14, 21), (21, 14, 13, 22), (22, 13, 12, 23), (2, 6, 19, 8), (8, 19, 18, 9), (9, 18, 17, 10), (10, 17, 16, 11), (26, 7, 20, 28), (28, 20, 21, 29), (29, 21, 22, 30), (30, 22, 23, 31), (24, 1, 12, 32), (32, 12, 13, 33), (33, 13, 14, 34), (34, 14, 15, 35), (9, 34, 35, 8), (10, 33, 34, 9), (11, 32, 33, 10), (0, 24, 32, 11), (17, 30, 31, 16), (18, 29, 30, 17), (19, 28, 29, 18), (6, 26, 28, 19), (4, 27, 24, 0), (16, 31, 27, 4), (2, 25, 26, 6), (8, 35, 25, 2)])
_uv = me_cube_001.uv_layers.new(name='UVMap')
_uv.uv.foreach_set('vector', [0.2001, 0.6366, 0.2001, 0.6366, 0.2001, 0.6366, 0.2001, 0.6366, 0.2001, 0.6366, 0.2001, 0.6366, 0.2001, 0.6366, 0.2001, 0.6366, 0.2001, 0.6366, 0.2001, 0.6366, 0.2001, 0.6366, 0.2001, 0.6366, 0.2001, 0.6366, 0.2001, 0.6366, 0.2001, 0.6366, 0.2001, 0.6366, 0.2001, 0.6366, 0.2001, 0.6366, 0.2001, 0.6366, 0.2001, 0.6366, 0.2001, 0.6366, 0.2001, 0.6366, 0.2001, 0.6366, 0.2001, 0.6366, 0.2001, 0.6366, 0.2001, 0.6366, 0.2001, 0.6366, 0.2001, 0.6366, 0.2001, 0.6366, 0.2001, 0.6366, 0.2001, 0.6366, 0.2001, 0.6366, 0.2001, 0.6366, 0.2001, 0.6366, 0.2001, 0.6366, 0.2001, 0.6366, 0.2001, 0.6366, 0.2001, 0.6366, 0.2001, 0.6366, 0.2001, 0.6366, 0.2001, 0.6366, 0.2001, 0.6366, 0.2001, 0.6366, 0.2001, 0.6366, 0.2001, 0.6366, 0.2001, 0.6366, 0.2001, 0.6366, 0.2001, 0.6366, 0.2001, 0.6366, 0.2001, 0.6366, 0.2001, 0.6366, 0.2001, 0.6366, 0.2001, 0.6366, 0.2001, 0.6366, 0.2001, 0.6366, 0.2001, 0.6366, 0.2001, 0.6366, 0.2001, 0.6366, 0.2001, 0.6366, 0.2001, 0.6366, 0.2001, 0.6366, 0.2001, 0.6366, 0.2001, 0.6366, 0.2001, 0.6366, 0.2001, 0.6366, 0.2001, 0.6366, 0.2001, 0.6366, 0.2001, 0.6366, 0.2001, 0.6366, 0.2001, 0.6366, 0.2001, 0.6366, 0.2001, 0.6366, 0.2001, 0.6366, 0.2001, 0.6366, 0.2001, 0.6366, 0.2001, 0.6366, 0.2001, 0.6366, 0.2001, 0.6366, 0.2001, 0.6366, 0.2001, 0.6366, 0.2001, 0.6366, 0.2001, 0.6366, 0.2001, 0.6366, 0.2001, 0.6366, 0.2001, 0.6366, 0.2001, 0.6366, 0.2001, 0.6366, 0.2001, 0.6366, 0.2001, 0.6366, 0.2001, 0.6366, 0.2001, 0.6366, 0.2001, 0.6366, 0.2001, 0.6366, 0.2001, 0.6366, 0.2001, 0.6366, 0.2001, 0.6366, 0.2001, 0.6366, 0.2001, 0.6366, 0.2001, 0.6366, 0.2001, 0.6366, 0.2001, 0.6366, 0.2001, 0.6366, 0.2001, 0.6366, 0.2001, 0.6366, 0.2001, 0.6366, 0.2001, 0.6366, 0.2001, 0.6366, 0.2001, 0.6366, 0.2001, 0.6366, 0.2001, 0.6366, 0.2001, 0.6366, 0.2001, 0.6366, 0.2001, 0.6366, 0.2001, 0.6366, 0.2001, 0.6366, 0.2001, 0.6366, 0.2001, 0.6366, 0.2001, 0.6366, 0.2001, 0.6366, 0.2001, 0.6366, 0.2001, 0.6366, 0.2001, 0.6366, 0.2001, 0.6366, 0.2001, 0.6366, 0.2001, 0.6366, 0.2001, 0.6366, 0.2001, 0.6366, 0.2001, 0.6366, 0.2001, 0.6366, 0.2001, 0.6366, 0.2001, 0.6366, 0.2001, 0.6366, 0.2001, 0.6366, 0.2001, 0.6366, 0.2001, 0.6366, 0.2001, 0.6366])
me_cube_001.materials.append(mat_cloth)
me_cube_001.use_remesh_fix_poles = True
me_cube_001.use_remesh_preserve_attributes = False
me_cube_001.use_mirror_vertex_groups = False
me_cube_001.update()

# ---- objects
ob_cube_002 = bpy.data.objects.new('Cube.002', me_cube_002)
ob_cube_000 = bpy.data.objects.new('Cube.000', me_cube_000)
ob_cube_001 = bpy.data.objects.new('Cube.001', me_cube_003)
ob_cube_003 = bpy.data.objects.new('Cube.003', me_cube_001)

# ---- transforms, parenting, visibility, modifiers, constraints
ob_cube_002.location = (0.0, 0.0, 0.0)
ob_cube_002.rotation_euler = (0.0, -0.0, 1.571)
ob_cube_002.lineart.crease_threshold = 0.0
ob_cube_000.location = (-0.05558, -0.05769, 3.398)
ob_cube_000.rotation_euler = (-0.07288, -2.004, 1.632)
ob_cube_000.lineart.crease_threshold = 0.0
ob_cube_001.location = (-0.09721, -0.08078, 2.719)
ob_cube_001.rotation_euler = (0.0, -0.0, 1.571)
ob_cube_001.lineart.crease_threshold = 0.0
ob_cube_003.location = (1.169e-15, 0.7239, 5.265)
ob_cube_003.rotation_euler = (9.483e-07, -7.728, 1.571)
ob_cube_003.lineart.crease_threshold = 0.0

# ---- collection membership
col_collection.objects.link(ob_cube_002)
col_collection.objects.link(ob_cube_000)
col_collection.objects.link(ob_cube_001)
col_collection.objects.link(ob_cube_003)

# ---- scene / render settings (as saved in the file)
scene.frame_start = 0; scene.frame_end = 40; scene.frame_set(30)
scene.render.engine = 'BLENDER_EEVEE_NEXT'
scene.cycles.use_denoising = False
scene.cycles.samples = 128
scene.cycles.sampling_pattern = 'TABULATED_SOBOL'
scene.cycles.use_adaptive_sampling = False
scene.cycles.use_light_tree = False
scene.view_settings.view_transform = 'Filmic'
bpy.context.view_layer.update()

# ---- added for rendering (the .blend has no active camera and no usable light): camera, sun
cam_auto = bpy.data.cameras.new('AutoCamera')
cam_auto.lens = 50.0
cam_auto.sensor_width = 36.0
cam_auto.clip_end = 1000.0
ob_auto_camera = bpy.data.objects.new('AutoCamera', cam_auto)
scene.collection.objects.link(ob_auto_camera)
ob_auto_camera.location = (11.999, -13.1225, 14.5076)
ob_auto_camera.rotation_euler = (1.09748, -7.21219e-08, 0.694738)
scene.camera = ob_auto_camera
light_auto_sun = bpy.data.lights.new('AutoSun', 'SUN')
light_auto_sun.energy = 3.0
light_auto_sun.angle = 0.0523599
ob_auto_sun = bpy.data.objects.new('AutoSun', light_auto_sun)
scene.collection.objects.link(ob_auto_sun)
ob_auto_sun.rotation_euler = (0.872665, 0.174533, 0.523599)
bpy.context.view_layer.update()

